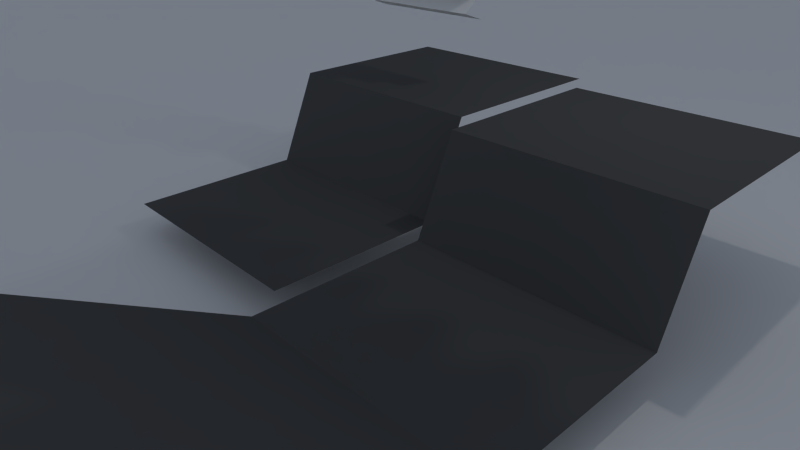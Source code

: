 # Source: foldsim.blend  (saved by Blender 2.72.0; exported with 4.5.12 LTS)
import bpy
from mathutils import Matrix  # noqa: F401  (used for matrix-valued properties, if any)

bpy.ops.wm.read_factory_settings(use_empty=True)
scene = bpy.context.scene
scene.name = 'Scene'

# ---- collections
col_collection_1 = bpy.data.collections.new('Collection 1'); scene.collection.children.link(col_collection_1)

# ---- materials (node trees are filled in below, after node groups)
mat_material_001 = bpy.data.materials.new('Material.001')
mat_material_001.alpha_threshold = 0.0
mat_material_001.roughness = 0.5
mat_ground = bpy.data.materials.new('Ground\\')
mat_ground.alpha_threshold = 0.0
mat_ground.diffuse_color = (0.08714, 0.08714, 0.08714, 1.0)
mat_ground.roughness = 0.5
mat_paper = bpy.data.materials.new('Paper')
mat_paper.alpha_threshold = 0.0
mat_paper.roughness = 0.5

# ---- material node trees
mat_material_001.use_nodes = True; mat_material_001.node_tree.nodes.clear()
_N = mat_material_001.node_tree.nodes; _L = mat_material_001.node_tree.links
n0 = _N.new('ShaderNodeOutputMaterial'); n0.name = 'Material Output'; n0.location = (300, 300)
n1 = _N.new('ShaderNodeBsdfAnisotropic'); n1.name = 'Glossy BSDF'; n1.location = (-124, 104)
n1.distribution = 'GGX'
n1.inputs[1].default_value = 0.4472
n2 = _N.new('ShaderNodeBsdfDiffuse'); n2.name = 'Diffuse BSDF'; n2.location = (10, 300)
n3 = _N.new('ShaderNodeMixShader'); n3.name = 'Mix Shader'; n3.location = (215, 196)
n3.inputs[0].default_value = 0.1
_L.new(n2.outputs[0], n3.inputs[1])
_L.new(n1.outputs[0], n3.inputs[2])
_L.new(n3.outputs[0], n0.inputs[0])
n0.is_active_output = True
mat_ground.use_nodes = True; mat_ground.node_tree.nodes.clear()
_N = mat_ground.node_tree.nodes; _L = mat_ground.node_tree.links
n0 = _N.new('ShaderNodeOutputMaterial'); n0.name = 'Material Output'; n0.location = (300, 300)
n1 = _N.new('ShaderNodeBsdfDiffuse'); n1.name = 'Diffuse BSDF'; n1.location = (10, 300)
n1.inputs[0].default_value = (0.08714, 0.08714, 0.08714, 1.0)
_L.new(n1.outputs[0], n0.inputs[0])
n0.is_active_output = True
mat_paper.use_nodes = True; mat_paper.node_tree.nodes.clear()
_N = mat_paper.node_tree.nodes; _L = mat_paper.node_tree.links
n0 = _N.new('ShaderNodeOutputMaterial'); n0.name = 'Material Output'; n0.location = (300, 300)
n1 = _N.new('ShaderNodeBsdfDiffuse'); n1.name = 'Diffuse BSDF'; n1.location = (10, 300)
n1.inputs[1].default_value = 0.7254
_L.new(n1.outputs[0], n0.inputs[0])
n0.is_active_output = True

# ---- world
world_world = bpy.data.worlds.new('World'); scene.world = world_world
world_world.use_nodes = True; world_world.node_tree.nodes.clear()
_N = world_world.node_tree.nodes; _L = world_world.node_tree.links
n0 = _N.new('ShaderNodeTexSky'); n0.name = 'Sky Texture'; n0.location = (-174, 358)
n0.sky_type = 'HOSEK_WILKIE'
n0.sun_elevation = 1.571
n1 = _N.new('ShaderNodeOutputWorld'); n1.name = 'World Output'; n1.location = (448, 305)
n2 = _N.new('ShaderNodeBackground'); n2.name = 'Background'; n2.location = (244, 323)
n2.inputs[1].default_value = 2.0
n3 = _N.new('ShaderNodeHueSaturation'); n3.name = 'Hue Saturation Value'; n3.location = (26, 370)
n3.inputs[1].default_value = 0.4
_L.new(n2.outputs[0], n1.inputs[0])
_L.new(n0.outputs[0], n3.inputs[4])
_L.new(n3.outputs[0], n2.inputs[0])
n1.is_active_output = True
world_world.color = (0.05088, 0.05088, 0.05088)
world_world.use_sun_shadow = False
world_world.sun_shadow_jitter_overblur = 0.0
world_world.cycles.sampling_method = 'MANUAL'
world_world.cycles.sample_map_resolution = 256

# ---- cameras
cam_camera = bpy.data.cameras.new('Camera')
cam_camera.clip_end = 100.0
cam_camera.lens = 28.0
cam_camera.sensor_width = 32.0
cam_camera.sensor_height = 18.0
cam_camera.ortho_scale = 7.314
cam_camera.dof.focus_distance = 0.0

# ---- lights
light_lamp = bpy.data.lights.new('Lamp', 'POINT')
light_lamp.transmission_factor = 0.0
light_lamp.cutoff_distance = 30.0
light_lamp.energy = 100.0
light_lamp.shadow_buffer_clip_start = 1.001
light_lamp.shadow_soft_size = 0.1
light_lamp.shadow_maximum_resolution = 0.006
light_lamp.use_absolute_resolution = True
light_lamp.cycles.use_multiple_importance_sampling = False

# ---- meshes
me_plane_004 = bpy.data.meshes.new('Plane.004')
me_plane_004.from_pydata([(-1.0, -1.0, 0.0), (1.0, -1.0, 0.0), (-1.0, 1.0, 0.0), (1.0, 1.0, 0.0)], [], [(0, 1, 3, 2)])
me_plane_004.materials.append(mat_material_001)
me_plane_004.use_remesh_preserve_volume = False
me_plane_004.use_remesh_preserve_attributes = False
me_plane_004.use_mirror_vertex_groups = False
me_plane_004.update()
me_plane_002 = bpy.data.meshes.new('Plane.002')
me_plane_002.from_pydata([(-1.0, -1.0, -0.8116), (1.0, -1.0, -0.8116), (-1.0, 1.0, 0.0), (1.0, 1.0, 0.0), (-1.0, -0.6412, 0.0), (1.0, -0.6412, 0.0), (-1.0, -2.507, -0.8116), (1.0, -2.507, -0.8116), (-1.196, -5.204, 0.638), (0.8039, -5.204, 0.638)], [], [(4, 5, 3, 2), (0, 1, 5, 4), (1, 0, 6, 7), (7, 6, 8, 9)])
me_plane_002.materials.append(mat_ground)
me_plane_002.use_remesh_preserve_volume = False
me_plane_002.use_remesh_preserve_attributes = False
me_plane_002.use_mirror_vertex_groups = False
me_plane_002.update()
me_plane_001 = bpy.data.meshes.new('Plane.001')
me_plane_001.from_pydata([(-1.0, -1.0, -0.8116), (1.0, -1.0, -0.8116), (-1.0, 1.0, 0.0), (1.0, 1.0, 0.0), (-1.0, -0.6412, 0.0), (1.0, -0.6412, 0.0), (-1.0, -2.507, -0.8116), (1.0, -2.507, -0.8116)], [], [(4, 5, 3, 2), (0, 1, 5, 4), (1, 0, 6, 7)])
me_plane_001.materials.append(mat_ground)
me_plane_001.use_remesh_preserve_volume = False
me_plane_001.use_remesh_preserve_attributes = False
me_plane_001.use_mirror_vertex_groups = False
me_plane_001.update()
me_plane_003 = bpy.data.meshes.new('Plane.003')
me_plane_003.from_pydata([(-1.0, -1.0, 0.0), (1.0, -1.0, 0.0), (-1.0, 1.0, 0.3007), (1.0, 1.0, 0.3007), (-1.0, 0.8182, 0.0), (-1.0, 0.6364, 0.3007), (-1.0, 0.4545, 0.0), (-1.0, 0.2727, 0.3007), (-1.0, 0.09091, 0.0), (-1.0, -0.09091, 0.3007), (-1.0, -0.2727, 0.0), (-1.0, -0.4545, 0.3007), (-1.0, -0.6364, 0.0), (-1.0, -0.8182, 0.3007), (1.0, -0.8182, 0.3007), (1.0, -0.6364, 0.0), (1.0, -0.4545, 0.3007), (1.0, -0.2727, 0.0), (1.0, -0.09091, 0.3007), (1.0, 0.09091, 0.0), (1.0, 0.2727, 0.3007), (1.0, 0.4545, 0.0), (1.0, 0.6364, 0.3007), (1.0, 0.8182, 0.0)], [], [(4, 23, 3, 2), (0, 1, 14, 13), (13, 14, 15, 12), (12, 15, 16, 11), (11, 16, 17, 10), (10, 17, 18, 9), (9, 18, 19, 8), (8, 19, 20, 7), (7, 20, 21, 6), (6, 21, 22, 5), (5, 22, 23, 4)])
me_plane_003.materials.append(mat_paper)
me_plane_003.use_remesh_preserve_volume = False
me_plane_003.use_remesh_preserve_attributes = False
me_plane_003.use_mirror_vertex_groups = False
me_plane_003.update()
me_plane = bpy.data.meshes.new('Plane')
me_plane.from_pydata([(-1.0, -1.0, 0.0), (1.0, -1.0, 0.0), (-1.0, 1.0, 0.3007), (1.0, 1.0, 0.3007), (-1.0, 0.8182, 0.0), (-1.0, 0.6364, 0.3007), (-1.0, 0.4545, 0.0), (-1.0, 0.2727, 0.3007), (-1.0, 0.09091, 0.0), (-1.0, -0.09091, 0.3007), (-1.0, -0.2727, 0.0), (-1.0, -0.4545, 0.3007), (-1.0, -0.6364, 0.0), (-1.0, -0.8182, 0.3007), (1.0, -0.8182, 0.3007), (1.0, -0.6364, 0.0), (1.0, -0.4545, 0.3007), (1.0, -0.2727, 0.0), (1.0, -0.09091, 0.3007), (1.0, 0.09091, 0.0), (1.0, 0.2727, 0.3007), (1.0, 0.4545, 0.0), (1.0, 0.6364, 0.3007), (1.0, 0.8182, 0.0)], [], [(4, 23, 3, 2), (0, 1, 14, 13), (13, 14, 15, 12), (12, 15, 16, 11), (11, 16, 17, 10), (10, 17, 18, 9), (9, 18, 19, 8), (8, 19, 20, 7), (7, 20, 21, 6), (6, 21, 22, 5), (5, 22, 23, 4)])
me_plane.materials.append(mat_paper)
me_plane.use_remesh_preserve_volume = False
me_plane.use_remesh_preserve_attributes = False
me_plane.use_mirror_vertex_groups = False
me_plane.update()

# ---- objects
ob_plane_004 = bpy.data.objects.new('Plane.004', me_plane_004)
ob_plane_002 = bpy.data.objects.new('Plane.002', me_plane_002)
ob_plane_001 = bpy.data.objects.new('Plane.001', me_plane_001)
ob_plane_003 = bpy.data.objects.new('Plane.003', me_plane_003)
ob_plane = bpy.data.objects.new('Plane', me_plane)
ob_lamp = bpy.data.objects.new('Lamp', light_lamp)
ob_camera = bpy.data.objects.new('Camera', cam_camera)

# ---- transforms, parenting, visibility, modifiers, constraints
ob_plane_004.location = (1.023, -1.805, -0.4278)
ob_plane_004.scale = (58.87, 58.87, 58.87)
ob_plane_004.lineart.crease_threshold = 0.0
ob_plane_002.location = (3.571, 0.0, 1.333)
ob_plane_002.scale = (1.656, 1.656, 1.656)
ob_plane_002.lineart.crease_threshold = 0.0
_m = ob_plane_002.modifiers.new('Collision', 'COLLISION')
ob_plane_001.location = (0.0, 0.4666, 1.333)
ob_plane_001.scale = (1.656, 1.656, 1.656)
ob_plane_001.lineart.crease_threshold = 0.0
_m = ob_plane_001.modifiers.new('Collision', 'COLLISION')
ob_plane_003.location = (3.571, -1.226, 3.904)
ob_plane_003.rotation_euler = (0.0, -0.0, 1.571)
ob_plane_003.lineart.crease_threshold = 0.0
_m = ob_plane_003.modifiers.new('Softbody', 'SOFT_BODY')
ob_plane.location = (0.0, 0.0, 3.273)
ob_plane.rotation_euler = (-1.36, 0.0, 0.0)
ob_plane.lineart.crease_threshold = 0.0
_m = ob_plane.modifiers.new('Softbody', 'SOFT_BODY')
ob_lamp.location = (4.076, 1.005, 5.904)
ob_lamp.rotation_euler = (0.6503, 0.05522, 1.866)
ob_lamp.lock_rotations_4d = False
ob_lamp.empty_display_type = 'ARROWS'
ob_lamp.color = (0.0, 0.0, 0.0, 0.0)
ob_lamp.lineart.crease_threshold = 0.0
ob_camera.location = (7.581, -7.254, 4.173)
ob_camera.rotation_euler = (1.109, 0.01082, 0.8149)
ob_camera.lock_rotations_4d = False
ob_camera.empty_display_type = 'ARROWS'
ob_camera.color = (0.0, 0.0, 0.0, 0.0)
ob_camera.display_type = 'WIRE'
ob_camera.lineart.crease_threshold = 0.0

# ---- collection membership
col_collection_1.objects.link(ob_plane_004)
col_collection_1.objects.link(ob_plane_002)
col_collection_1.objects.link(ob_plane_001)
col_collection_1.objects.link(ob_plane_003)
col_collection_1.objects.link(ob_plane)
col_collection_1.objects.link(ob_lamp)
col_collection_1.objects.link(ob_camera)

# ---- scene / render settings (as saved in the file)
scene.camera = ob_camera
scene.frame_start = 1; scene.frame_end = 100; scene.frame_set(27)
scene.render.engine = 'CYCLES'
scene.render.resolution_percentage = 50
scene.render.dither_intensity = 0.0
scene.cycles.use_denoising = False
scene.cycles.samples = 40
scene.cycles.sampling_pattern = 'TABULATED_SOBOL'
scene.cycles.light_sampling_threshold = 0.0
scene.cycles.use_adaptive_sampling = False
scene.cycles.use_light_tree = False
scene.cycles.blur_glossy = 0.0
scene.cycles.pixel_filter_type = 'GAUSSIAN'
scene.cycles.sample_clamp_indirect = 0.0
scene.view_settings.view_transform = 'Standard'
bpy.context.view_layer.update()
